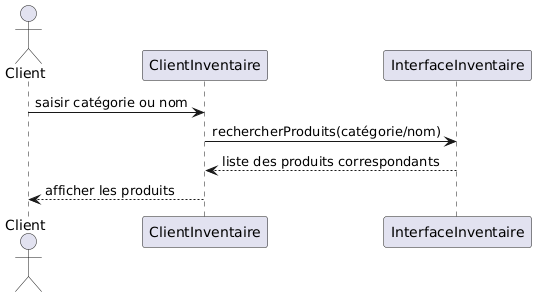

The diagram above was rendered by PlantUML. Its source (embedded in the PNG):
@startuml
actor Client as C
participant "ClientInventaire" as CI
participant "InterfaceInventaire" as II

C -> CI: saisir catégorie ou nom
CI -> II: rechercherProduits(catégorie/nom)
II --> CI: liste des produits correspondants
CI --> C: afficher les produits
@enduml